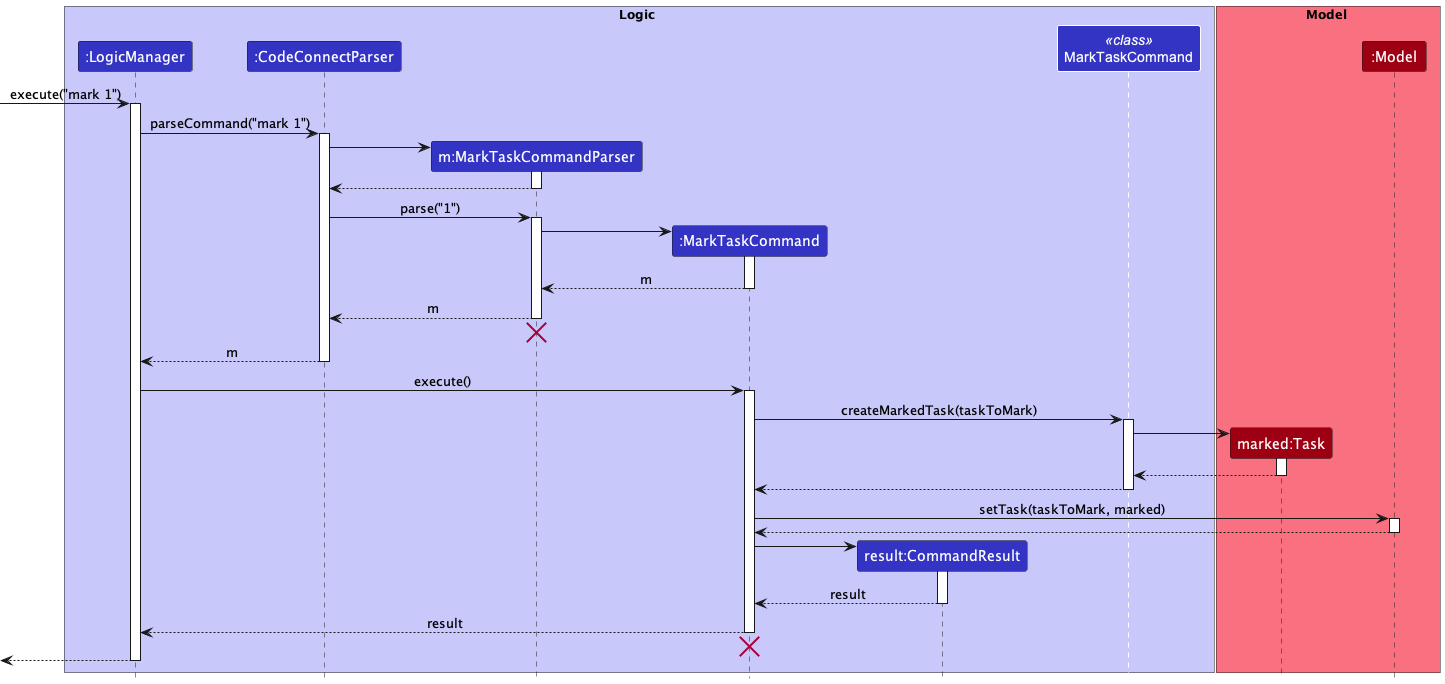

The diagram above was rendered by PlantUML. Its source (embedded in the PNG):
@startuml
!include style.puml

box Logic LOGIC_COLOR_T1
participant ":LogicManager" as LogicManager LOGIC_COLOR
participant ":CodeConnectParser" as CodeConnectParser LOGIC_COLOR
participant "m:MarkTaskCommandParser" as MarkTaskCommandParser LOGIC_COLOR
participant ":MarkTaskCommand" as MarkTaskCommand LOGIC_COLOR
participant "result:CommandResult" as CommandResult LOGIC_COLOR
participant MarkTaskCommand as MarkTaskCommand1 <<class>> LOGIC_COLOR
end box

box Model MODEL_COLOR_T1
participant "marked:Task" as Task MODEL_COLOR
participant ":Model" as Model MODEL_COLOR
end box

[-> LogicManager : execute("mark 1")
activate LogicManager

LogicManager -> CodeConnectParser : parseCommand("mark 1")
activate CodeConnectParser

create MarkTaskCommandParser
CodeConnectParser -> MarkTaskCommandParser
activate MarkTaskCommandParser

MarkTaskCommandParser --> CodeConnectParser
deactivate MarkTaskCommandParser

CodeConnectParser -> MarkTaskCommandParser : parse("1")
activate MarkTaskCommandParser

create MarkTaskCommand
MarkTaskCommandParser -> MarkTaskCommand
activate MarkTaskCommand

MarkTaskCommand --> MarkTaskCommandParser : m
deactivate MarkTaskCommand

MarkTaskCommandParser --> CodeConnectParser : m
deactivate MarkTaskCommandParser
'Hidden arrow to position the destroy marker below the end of the activation bar.
MarkTaskCommandParser -[hidden]-> CodeConnectParser
destroy MarkTaskCommandParser

CodeConnectParser --> LogicManager : m
deactivate CodeConnectParser

LogicManager -> MarkTaskCommand : execute()
activate MarkTaskCommand

MarkTaskCommand -> MarkTaskCommand1 : createMarkedTask(taskToMark)
activate MarkTaskCommand1

create Task
MarkTaskCommand1 -> Task
activate Task

Task --> MarkTaskCommand1
deactivate Task

MarkTaskCommand1 --> MarkTaskCommand
deactivate MarkTaskCommand1

MarkTaskCommand -> Model : setTask(taskToMark, marked)
activate Model

Model --> MarkTaskCommand
deactivate Model

create CommandResult
MarkTaskCommand -> CommandResult
activate CommandResult

CommandResult --> MarkTaskCommand : result
deactivate CommandResult

MarkTaskCommand --> LogicManager : result
deactivate MarkTaskCommand
'Hidden arrow to position the destroy marker below the end of the activation bar.
MarkTaskCommand -[hidden]-> LogicManager
destroy MarkTaskCommand

[<--LogicManager
deactivate LogicManager
@enduml